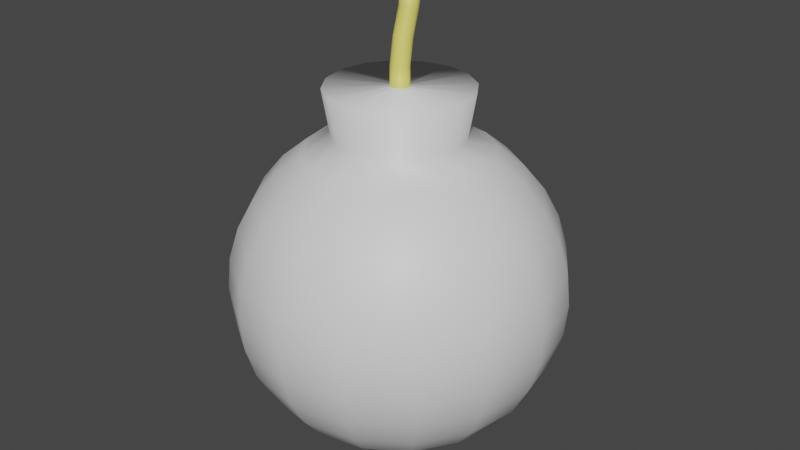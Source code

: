 # Source: Bomb.blend  (saved by Blender 2.80.75; exported with 4.5.12 LTS)
import bpy
from mathutils import Matrix  # noqa: F401  (used for matrix-valued properties, if any)

bpy.ops.wm.read_factory_settings(use_empty=True)
scene = bpy.context.scene
scene.name = 'Scene'

# ---- collections
col_collection = bpy.data.collections.new('Collection'); scene.collection.children.link(col_collection)

# ---- materials (node trees are filled in below, after node groups)
mat_fuse = bpy.data.materials.new('Fuse')
mat_fuse.use_transparent_shadow = False
mat_bomb = bpy.data.materials.new('Bomb')
mat_bomb.use_transparent_shadow = False

# ---- material node trees
mat_fuse.use_nodes = True; mat_fuse.node_tree.nodes.clear()
_N = mat_fuse.node_tree.nodes; _L = mat_fuse.node_tree.links
n0 = _N.new('ShaderNodeOutputMaterial'); n0.name = 'Material Output'; n0.location = (300, 300)
n1 = _N.new('ShaderNodeBsdfPrincipled'); n1.name = 'Principled BSDF'; n1.location = (10, 300)
n1.distribution = 'GGX'
n1.subsurface_method = 'BURLEY'
n1.inputs[0].default_value = (0.8, 0.7234, 0.1475, 1.0)
n1.inputs[3].default_value = 1.45
n1.inputs[27].default_value = (0.0, 0.0, 0.0, 1.0)
n1.inputs[28].default_value = 1.0
_L.new(n1.outputs[0], n0.inputs[0])
n0.is_active_output = True
mat_bomb.use_nodes = True; mat_bomb.node_tree.nodes.clear()
_N = mat_bomb.node_tree.nodes; _L = mat_bomb.node_tree.links
n0 = _N.new('ShaderNodeOutputMaterial'); n0.name = 'Material Output'; n0.location = (300, 300)
n1 = _N.new('ShaderNodeBsdfPrincipled'); n1.name = 'Principled BSDF'; n1.location = (10, 300)
n1.distribution = 'GGX'
n1.subsurface_method = 'BURLEY'
n1.inputs[3].default_value = 1.45
n1.inputs[27].default_value = (0.0, 0.0, 0.0, 1.0)
n1.inputs[28].default_value = 1.0
_L.new(n1.outputs[0], n0.inputs[0])
n0.is_active_output = True

# ---- world
world_world = bpy.data.worlds.new('World'); scene.world = world_world
world_world.use_nodes = True; world_world.node_tree.nodes.clear()
_N = world_world.node_tree.nodes; _L = world_world.node_tree.links
n0 = _N.new('ShaderNodeOutputWorld'); n0.name = 'World Output'; n0.location = (300, 300)
n1 = _N.new('ShaderNodeBackground'); n1.name = 'Background'; n1.location = (10, 300)
n1.inputs[0].default_value = (0.05088, 0.05088, 0.05088, 1.0)
_L.new(n1.outputs[0], n0.inputs[0])
n0.is_active_output = True
world_world.color = (0.05088, 0.05088, 0.05088)
world_world.use_sun_shadow = False
world_world.sun_shadow_jitter_overblur = 0.0

# ---- meshes
me_sphere = bpy.data.meshes.new('Sphere')
me_sphere.from_pydata([(0.0, 0.7071, 0.7071), (0.0, 0.8315, 0.5556), (0.0, 0.9239, 0.3827), (0.0, 0.9808, 0.1951), (0.0, 1.0, 7.55e-08), (0.0, 0.9808, -0.1951), (0.0, 0.9239, -0.3827), (0.0, 0.8315, -0.5556), (0.0, 0.7071, -0.7071), (0.0, 0.5556, -0.8315), (0.0, 0.3827, -0.9239), (0.0, 0.1951, -0.9808), (0.1464, 0.3536, 0.9239), (0.2126, 0.5133, 0.8315), (0.2706, 0.6533, 0.7071), (0.3182, 0.7682, 0.5556), (0.3536, 0.8536, 0.3827), (0.3753, 0.9061, 0.1951), (0.3827, 0.9239, 7.55e-08), (0.3753, 0.9061, -0.1951), (0.3536, 0.8536, -0.3827), (0.3182, 0.7682, -0.5556), (0.2706, 0.6533, -0.7071), (0.2126, 0.5133, -0.8315), (0.1464, 0.3536, -0.9239), (0.07466, 0.1802, -0.9808), (0.2706, 0.2706, 0.9239), (0.3928, 0.3928, 0.8315), (0.5, 0.5, 0.7071), (0.5879, 0.5879, 0.5556), (0.6533, 0.6533, 0.3827), (0.6935, 0.6935, 0.1951), (0.7071, 0.7071, 7.55e-08), (0.6935, 0.6935, -0.1951), (0.6533, 0.6533, -0.3827), (0.5879, 0.5879, -0.5556), (0.5, 0.5, -0.7071), (0.3928, 0.3928, -0.8315), (0.2706, 0.2706, -0.9239), (0.1379, 0.1379, -0.9808), (0.3536, 0.1464, 0.9239), (0.5133, 0.2126, 0.8315), (0.6533, 0.2706, 0.7071), (0.7682, 0.3182, 0.5556), (0.8536, 0.3536, 0.3827), (0.9061, 0.3753, 0.1951), (0.9239, 0.3827, 7.55e-08), (0.9061, 0.3753, -0.1951), (0.8536, 0.3536, -0.3827), (0.7682, 0.3182, -0.5556), (0.6533, 0.2706, -0.7071), (0.5133, 0.2126, -0.8315), (0.3536, 0.1464, -0.9239), (0.1802, 0.07466, -0.9808), (0.3827, -3.824e-07, 0.9239), (0.5556, -3.824e-07, 0.8315), (0.7071, -3.973e-07, 0.7071), (0.8315, -4.122e-07, 0.5556), (0.9239, -3.824e-07, 0.3827), (0.9808, -3.824e-07, 0.1951), (1.0, -4.42e-07, 7.55e-08), (0.9808, -3.824e-07, -0.1951), (0.9239, -4.42e-07, -0.3827), (0.8315, -4.122e-07, -0.5556), (0.7071, -3.973e-07, -0.7071), (0.5556, -3.824e-07, -0.8315), (0.3827, -3.973e-07, -0.9239), (0.1951, -3.452e-07, -0.9808), (0.3536, -0.1464, 0.9239), (0.5133, -0.2126, 0.8315), (0.6533, -0.2706, 0.7071), (0.7682, -0.3182, 0.5556), (0.8536, -0.3536, 0.3827), (0.9061, -0.3753, 0.1951), (0.9239, -0.3827, 7.55e-08), (0.9061, -0.3753, -0.1951), (0.8536, -0.3536, -0.3827), (0.7682, -0.3182, -0.5556), (0.6533, -0.2706, -0.7071), (0.5133, -0.2126, -0.8315), (0.3536, -0.1464, -0.9239), (0.1802, -0.07466, -0.9808), (0.2706, -0.2706, 0.9239), (0.3928, -0.3928, 0.8315), (0.5, -0.5, 0.7071), (0.5879, -0.5879, 0.5556), (0.6533, -0.6533, 0.3827), (0.6935, -0.6935, 0.1951), (0.7071, -0.7071, 7.55e-08), (0.6935, -0.6935, -0.1951), (0.6533, -0.6533, -0.3827), (0.5879, -0.5879, -0.5556), (0.5, -0.5, -0.7071), (0.3928, -0.3928, -0.8315), (0.2706, -0.2706, -0.9239), (0.1379, -0.138, -0.9808), (0.1464, -0.3536, 0.9239), (0.2126, -0.5133, 0.8315), (0.2706, -0.6533, 0.7071), (0.3182, -0.7682, 0.5556), (0.3536, -0.8536, 0.3827), (0.3753, -0.9061, 0.1951), (0.3827, -0.9239, 7.55e-08), (0.3753, -0.9061, -0.1951), (0.3536, -0.8536, -0.3827), (0.3182, -0.7682, -0.5556), (0.2706, -0.6533, -0.7071), (0.2126, -0.5133, -0.8315), (0.1464, -0.3536, -0.9239), (0.07466, -0.1802, -0.9808), (-1.137e-07, -0.3827, 0.9239), (-1.435e-07, -0.5556, 0.8315), (-8.392e-08, -0.7071, 0.7071), (-2.329e-07, -0.8315, 0.5556), (-2.031e-07, -0.9239, 0.3827), (-1.435e-07, -0.9808, 0.1951), (-2.329e-07, -1.0, 7.55e-08), (-1.435e-07, -0.9808, -0.1951), (-2.627e-07, -0.9239, -0.3827), (-2.329e-07, -0.8315, -0.5556), (-8.392e-08, -0.7071, -0.7071), (-1.584e-07, -0.5556, -0.8315), (-1.733e-07, -0.3827, -0.9239), (-5.412e-08, -0.1951, -0.9808), (0.0, -3.258e-07, -1.0), (-0.1464, -0.3536, 0.9239), (-0.2126, -0.5133, 0.8315), (-0.2706, -0.6533, 0.7071), (-0.3182, -0.7682, 0.5556), (-0.3536, -0.8536, 0.3827), (-0.3753, -0.9061, 0.1951), (-0.3827, -0.9239, 7.55e-08), (-0.3753, -0.9061, -0.1951), (-0.3536, -0.8536, -0.3827), (-0.3182, -0.7682, -0.5556), (-0.2706, -0.6533, -0.7071), (-0.2126, -0.5133, -0.8315), (-0.1464, -0.3536, -0.9239), (-0.07466, -0.1802, -0.9808), (-0.2706, -0.2706, 0.9239), (-0.3928, -0.3928, 0.8315), (-0.5, -0.5, 0.7071), (-0.5879, -0.5879, 0.5556), (-0.6533, -0.6533, 0.3827), (-0.6935, -0.6935, 0.1951), (-0.7071, -0.7071, 7.55e-08), (-0.6935, -0.6935, -0.1951), (-0.6533, -0.6533, -0.3827), (-0.5879, -0.5879, -0.5556), (-0.5, -0.5, -0.7071), (-0.3928, -0.3928, -0.8315), (-0.2706, -0.2706, -0.9239), (-0.1379, -0.138, -0.9808), (-0.3536, -0.1464, 0.9239), (-0.5133, -0.2126, 0.8315), (-0.6533, -0.2706, 0.7071), (-0.7682, -0.3182, 0.5556), (-0.8536, -0.3536, 0.3827), (-0.9061, -0.3753, 0.1951), (-0.9239, -0.3827, 7.55e-08), (-0.9061, -0.3753, -0.1951), (-0.8536, -0.3536, -0.3827), (-0.7682, -0.3182, -0.5556), (-0.6533, -0.2706, -0.7071), (-0.5133, -0.2126, -0.8315), (-0.3536, -0.1464, -0.9239), (-0.1802, -0.07466, -0.9808), (-0.3827, -1.738e-07, 0.9239), (-0.5556, -6.951e-08, 0.8315), (-0.7071, -8.441e-08, 0.7071), (-0.8315, 9.441e-08, 0.5556), (-0.9239, 3.48e-08, 0.3827), (-0.9808, -5.461e-08, 0.1951), (-1.0, 6.46e-08, 7.55e-08), (-0.9808, -5.461e-08, -0.1951), (-0.9239, 6.46e-08, -0.3827), (-0.8315, 9.441e-08, -0.5556), (-0.7071, -8.441e-08, -0.7071), (-0.5556, -6.951e-08, -0.8315), (-0.3827, -9.931e-08, -0.9239), (-0.1951, -2.632e-07, -0.9808), (-0.3536, 0.1464, 0.9239), (-0.5133, 0.2126, 0.8315), (-0.6533, 0.2706, 0.7071), (-0.7682, 0.3182, 0.5556), (-0.8536, 0.3536, 0.3827), (-0.9061, 0.3753, 0.1951), (-0.9239, 0.3827, 7.55e-08), (-0.9061, 0.3753, -0.1951), (-0.8536, 0.3536, -0.3827), (-0.7682, 0.3182, -0.5556), (-0.6533, 0.2706, -0.7071), (-0.5133, 0.2126, -0.8315), (-0.3536, 0.1464, -0.9239), (-0.1802, 0.07466, -0.9808), (-0.2706, 0.2706, 0.9239), (-0.3928, 0.3928, 0.8315), (-0.5, 0.5, 0.7071), (-0.5879, 0.5879, 0.5556), (-0.6533, 0.6533, 0.3827), (-0.6935, 0.6935, 0.1951), (-0.7071, 0.7071, 7.55e-08), (-0.6935, 0.6935, -0.1951), (-0.6533, 0.6533, -0.3827), (-0.5879, 0.5879, -0.5556), (-0.5, 0.5, -0.7071), (-0.3928, 0.3928, -0.8315), (-0.2706, 0.2706, -0.9239), (-0.1379, 0.1379, -0.9808), (-0.1464, 0.3536, 0.9239), (-0.2126, 0.5133, 0.8315), (-0.2706, 0.6533, 0.7071), (-0.3182, 0.7682, 0.5556), (-0.3536, 0.8536, 0.3827), (-0.3753, 0.9061, 0.1951), (-0.3827, 0.9239, 7.55e-08), (-0.3753, 0.9061, -0.1951), (-0.3536, 0.8536, -0.3827), (-0.3182, 0.7682, -0.5556), (-0.2706, 0.6533, -0.7071), (-0.2126, 0.5133, -0.8315), (-0.1464, 0.3536, -0.9239), (-0.07466, 0.1802, -0.9808), (1.545e-07, 0.3827, 0.9239), (3.333e-07, 0.5556, 0.8315), (0.02157, 0.05208, 1.209), (0.1641, 0.3962, 1.205), (-1.614e-08, 0.05637, 1.209), (0.03986, 0.03986, 1.209), (0.3033, 0.3033, 1.205), (0.05208, 0.02157, 1.209), (0.3962, 0.1641, 1.205), (0.05637, -3.251e-07, 1.209), (0.4289, -3.92e-07, 1.205), (0.05208, -0.02157, 1.209), (0.3962, -0.1641, 1.205), (0.03986, -0.03986, 1.209), (0.3033, -0.3033, 1.205), (0.02157, -0.05208, 1.209), (0.1641, -0.3962, 1.205), (-3.608e-08, -0.05637, 1.209), (-1.282e-07, -0.4289, 1.205), (-0.02157, -0.05208, 1.209), (-0.1641, -0.3962, 1.205), (-0.03986, -0.03986, 1.209), (-0.3033, -0.3033, 1.205), (-0.05208, -0.02157, 1.209), (-0.3962, -0.1641, 1.205), (-0.05637, -2.95e-07, 1.209), (-0.4289, -1.582e-07, 1.205), (-0.05208, 0.02157, 1.209), (-0.3962, 0.1641, 1.205), (-0.03986, 0.03986, 1.209), (-0.3033, 0.3033, 1.205), (-0.02157, 0.05208, 1.209), (-0.1641, 0.3962, 1.205), (1.724e-07, 0.4289, 1.205), (0.02157, 0.05208, 1.322), (-1.614e-08, 0.05637, 1.322), (0.03986, 0.03986, 1.322), (0.05208, 0.02157, 1.322), (0.05637, -3.251e-07, 1.322), (0.05208, -0.02157, 1.322), (0.03986, -0.03986, 1.322), (0.02157, -0.05208, 1.322), (-3.608e-08, -0.05637, 1.322), (-0.02157, -0.05208, 1.322), (-0.03986, -0.03986, 1.322), (-0.05208, -0.02157, 1.322), (-0.05637, -2.95e-07, 1.322), (-0.05208, 0.02157, 1.322), (-0.03986, 0.03986, 1.322), (-0.02157, 0.05208, 1.322), (0.02297, 0.07684, 1.453), (0.002122, 0.08254, 1.449), (0.03963, 0.06409, 1.46), (0.04956, 0.04626, 1.468), (0.05126, 0.02604, 1.476), (0.04445, 0.006519, 1.484), (0.03019, -0.009333, 1.489), (0.01063, -0.0191, 1.492), (-0.01123, -0.0213, 1.491), (-0.03208, -0.0156, 1.487), (-0.04874, -0.002855, 1.48), (-0.05868, 0.01498, 1.472), (-0.06037, 0.0352, 1.463), (-0.05357, 0.05472, 1.456), (-0.0393, 0.07057, 1.45), (-0.01975, 0.08034, 1.448), (0.00895, 0.1436, 1.616), (-0.01215, 0.1496, 1.615), (0.02609, 0.1301, 1.619), (0.03665, 0.1111, 1.622), (0.03903, 0.08948, 1.626), (0.03286, 0.06861, 1.629), (0.01909, 0.05162, 1.631), (-0.0001991, 0.0411, 1.632), (-0.02206, 0.03866, 1.632), (-0.04316, 0.04467, 1.631), (-0.0603, 0.0582, 1.628), (-0.07086, 0.07721, 1.625), (-0.07324, 0.09879, 1.621), (-0.06707, 0.1197, 1.618), (-0.0533, 0.1367, 1.616), (-0.03401, 0.1472, 1.615), (0.006453, 0.1582, 1.708), (-0.01465, 0.1642, 1.707), (0.02359, 0.1447, 1.711), (0.03415, 0.1257, 1.714), (0.03653, 0.1041, 1.718), (0.03036, 0.08321, 1.721), (0.01659, 0.06622, 1.723), (-0.002696, 0.05571, 1.724), (-0.02455, 0.05327, 1.724), (-0.04566, 0.05927, 1.723), (-0.0628, 0.07281, 1.72), (-0.07336, 0.09181, 1.717), (-0.07574, 0.1134, 1.713), (-0.06957, 0.1343, 1.71), (-0.05579, 0.1513, 1.708), (-0.03651, 0.1618, 1.706)], [], [(11, 10, 24, 25), (4, 3, 17, 18), (124, 11, 25), (5, 4, 18, 19), (6, 5, 19, 20), (224, 223, 12, 13), (7, 6, 20, 21), (0, 224, 13, 14), (8, 7, 21, 22), (1, 0, 14, 15), (9, 8, 22, 23), (2, 1, 15, 16), (10, 9, 23, 24), (3, 2, 16, 17), (24, 23, 37, 38), (17, 16, 30, 31), (25, 24, 38, 39), (18, 17, 31, 32), (124, 25, 39), (19, 18, 32, 33), (20, 19, 33, 34), (13, 12, 26, 27), (21, 20, 34, 35), (14, 13, 27, 28), (22, 21, 35, 36), (15, 14, 28, 29), (23, 22, 36, 37), (16, 15, 29, 30), (27, 26, 40, 41), (35, 34, 48, 49), (28, 27, 41, 42), (36, 35, 49, 50), (29, 28, 42, 43), (37, 36, 50, 51), (30, 29, 43, 44), (38, 37, 51, 52), (31, 30, 44, 45), (39, 38, 52, 53), (32, 31, 45, 46), (124, 39, 53), (33, 32, 46, 47), (34, 33, 47, 48), (45, 44, 58, 59), (53, 52, 66, 67), (46, 45, 59, 60), (124, 53, 67), (47, 46, 60, 61), (48, 47, 61, 62), (41, 40, 54, 55), (49, 48, 62, 63), (42, 41, 55, 56), (50, 49, 63, 64), (43, 42, 56, 57), (51, 50, 64, 65), (44, 43, 57, 58), (52, 51, 65, 66), (63, 62, 76, 77), (56, 55, 69, 70), (64, 63, 77, 78), (57, 56, 70, 71), (65, 64, 78, 79), (58, 57, 71, 72), (66, 65, 79, 80), (59, 58, 72, 73), (67, 66, 80, 81), (60, 59, 73, 74), (124, 67, 81), (61, 60, 74, 75), (62, 61, 75, 76), (55, 54, 68, 69), (81, 80, 94, 95), (74, 73, 87, 88), (124, 81, 95), (75, 74, 88, 89), (76, 75, 89, 90), (69, 68, 82, 83), (77, 76, 90, 91), (70, 69, 83, 84), (78, 77, 91, 92), (71, 70, 84, 85), (79, 78, 92, 93), (72, 71, 85, 86), (80, 79, 93, 94), (73, 72, 86, 87), (92, 91, 105, 106), (85, 84, 98, 99), (93, 92, 106, 107), (86, 85, 99, 100), (94, 93, 107, 108), (87, 86, 100, 101), (95, 94, 108, 109), (88, 87, 101, 102), (124, 95, 109), (89, 88, 102, 103), (90, 89, 103, 104), (83, 82, 96, 97), (91, 90, 104, 105), (84, 83, 97, 98), (124, 109, 123), (103, 102, 116, 117), (104, 103, 117, 118), (97, 96, 110, 111), (105, 104, 118, 119), (98, 97, 111, 112), (106, 105, 119, 120), (99, 98, 112, 113), (107, 106, 120, 121), (100, 99, 113, 114), (108, 107, 121, 122), (101, 100, 114, 115), (109, 108, 122, 123), (102, 101, 115, 116), (113, 112, 127, 128), (121, 120, 135, 136), (114, 113, 128, 129), (122, 121, 136, 137), (115, 114, 129, 130), (123, 122, 137, 138), (116, 115, 130, 131), (54, 40, 231, 233), (124, 123, 138), (117, 116, 131, 132), (139, 125, 243, 245), (118, 117, 132, 133), (111, 110, 125, 126), (119, 118, 133, 134), (112, 111, 126, 127), (120, 119, 134, 135), (132, 131, 145, 146), (195, 181, 251, 253), (133, 132, 146, 147), (126, 125, 139, 140), (134, 133, 147, 148), (127, 126, 140, 141), (135, 134, 148, 149), (128, 127, 141, 142), (136, 135, 149, 150), (129, 128, 142, 143), (137, 136, 150, 151), (130, 129, 143, 144), (138, 137, 151, 152), (131, 130, 144, 145), (68, 54, 233, 235), (124, 138, 152), (150, 149, 163, 164), (143, 142, 156, 157), (151, 150, 164, 165), (144, 143, 157, 158), (152, 151, 165, 166), (145, 144, 158, 159), (181, 167, 249, 251), (124, 152, 166), (146, 145, 159, 160), (223, 209, 255, 256), (147, 146, 160, 161), (140, 139, 153, 154), (148, 147, 161, 162), (141, 140, 154, 155), (149, 148, 162, 163), (142, 141, 155, 156), (82, 68, 235, 237), (161, 160, 174, 175), (154, 153, 167, 168), (162, 161, 175, 176), (155, 154, 168, 169), (163, 162, 176, 177), (156, 155, 169, 170), (164, 163, 177, 178), (157, 156, 170, 171), (165, 164, 178, 179), (158, 157, 171, 172), (166, 165, 179, 180), (159, 158, 172, 173), (167, 153, 247, 249), (124, 166, 180), (160, 159, 173, 174), (171, 170, 184, 185), (179, 178, 192, 193), (172, 171, 185, 186), (180, 179, 193, 194), (173, 172, 186, 187), (12, 223, 256, 226), (124, 180, 194), (174, 173, 187, 188), (209, 195, 253, 255), (175, 174, 188, 189), (168, 167, 181, 182), (176, 175, 189, 190), (169, 168, 182, 183), (177, 176, 190, 191), (170, 169, 183, 184), (178, 177, 191, 192), (189, 188, 202, 203), (182, 181, 195, 196), (190, 189, 203, 204), (183, 182, 196, 197), (191, 190, 204, 205), (184, 183, 197, 198), (192, 191, 205, 206), (185, 184, 198, 199), (193, 192, 206, 207), (186, 185, 199, 200), (194, 193, 207, 208), (187, 186, 200, 201), (96, 82, 237, 239), (124, 194, 208), (188, 187, 201, 202), (110, 96, 239, 241), (207, 206, 220, 221), (200, 199, 213, 214), (208, 207, 221, 222), (201, 200, 214, 215), (26, 12, 226, 229), (124, 208, 222), (202, 201, 215, 216), (125, 110, 241, 243), (203, 202, 216, 217), (196, 195, 209, 210), (204, 203, 217, 218), (197, 196, 210, 211), (205, 204, 218, 219), (198, 197, 211, 212), (206, 205, 219, 220), (199, 198, 212, 213), (218, 217, 6, 7), (211, 210, 224, 0), (219, 218, 7, 8), (212, 211, 0, 1), (220, 219, 8, 9), (213, 212, 1, 2), (221, 220, 9, 10), (214, 213, 2, 3), (222, 221, 10, 11), (215, 214, 3, 4), (40, 26, 229, 231), (124, 222, 11), (216, 215, 4, 5), (153, 139, 245, 247), (217, 216, 5, 6), (210, 209, 223, 224), (256, 227, 225, 226), (226, 225, 228, 229), (229, 228, 230, 231), (231, 230, 232, 233), (233, 232, 234, 235), (235, 234, 236, 237), (237, 236, 238, 239), (239, 238, 240, 241), (241, 240, 242, 243), (243, 242, 244, 245), (245, 244, 246, 247), (247, 246, 248, 249), (249, 248, 250, 251), (251, 250, 252, 253), (253, 252, 254, 255), (255, 254, 227, 256), (234, 232, 261, 262), (248, 246, 268, 269), (238, 236, 263, 264), (228, 225, 257, 259), (252, 250, 270, 271), (227, 254, 272, 258), (242, 240, 265, 266), (232, 230, 260, 261), (259, 257, 273, 275), (266, 265, 281, 282), (258, 272, 288, 274), (257, 258, 274, 273), (265, 264, 280, 281), (272, 271, 287, 288), (264, 263, 279, 280), (271, 270, 286, 287), (254, 252, 271, 272), (244, 242, 266, 267), (240, 238, 264, 265), (250, 248, 269, 270), (230, 228, 259, 260), (236, 234, 262, 263), (246, 244, 267, 268), (225, 227, 258, 257), (281, 280, 296, 297), (288, 287, 303, 304), (280, 279, 295, 296), (287, 286, 302, 303), (279, 278, 294, 295), (286, 285, 301, 302), (278, 277, 293, 294), (285, 284, 300, 301), (267, 266, 282, 283), (260, 259, 275, 276), (268, 267, 283, 284), (261, 260, 276, 277), (269, 268, 284, 285), (262, 261, 277, 278), (270, 269, 285, 286), (263, 262, 278, 279), (302, 301, 317, 318), (294, 293, 309, 310), (301, 300, 316, 317), (293, 292, 308, 309), (300, 299, 315, 316), (292, 291, 307, 308), (299, 298, 314, 315), (291, 289, 305, 307), (273, 274, 290, 289), (274, 288, 304, 290), (282, 281, 297, 298), (275, 273, 289, 291), (283, 282, 298, 299), (276, 275, 291, 292), (284, 283, 299, 300), (277, 276, 292, 293), (315, 317, 316), (315, 314, 318, 317), (314, 313, 319, 318), (313, 312, 320, 319), (312, 311, 306, 320), (305, 306, 311, 310), (307, 305, 310, 309), (308, 307, 309), (295, 294, 310, 311), (303, 302, 318, 319), (296, 295, 311, 312), (304, 303, 319, 320), (297, 296, 312, 313), (289, 290, 306, 305), (290, 304, 320, 306), (298, 297, 313, 314)])
me_sphere.polygons.foreach_set('use_smooth', [True] * 328)
me_sphere.polygons.foreach_set('material_index', [1, 1, 1, 1, 1, 1, 1, 1, 1, 1, 1, 1, 1, 1, 1, 1, 1, 1, 1, 1, 1, 1, 1, 1, 1, 1, 1, 1, 1, 1, 1, 1, 1, 1, 1, 1, 1, 1, 1, 1, 1, 1, 1, 1, 1, 1, 1, 1, 1, 1, 1, 1, 1, 1, 1, 1, 1, 1, 1, 1, 1, 1, 1, 1, 1, 1, 1, 1, 1, 1, 1, 1, 1, 1, 1, 1, 1, 1, 1, 1, 1, 1, 1, 1, 1, 1, 1, 1, 1, 1, 1, 1, 1, 1, 1, 1, 1, 1, 1, 1, 1, 1, 1, 1, 1, 1, 1, 1, 1, 1, 1, 1, 1, 1, 1, 1, 1, 1, 1, 1, 1, 1, 1, 1, 1, 1, 1, 1, 1, 1, 1, 1, 1, 1, 1, 1, 1, 1, 1, 1, 1, 1, 1, 1, 1, 1, 1, 1, 1, 1, 1, 1, 1, 1, 1, 1, 1, 1, 1, 1, 1, 1, 1, 1, 1, 1, 1, 1, 1, 1, 1, 1, 1, 1, 1, 1, 1, 1, 1, 1, 1, 1, 1, 1, 1, 1, 1, 1, 1, 1, 1, 1, 1, 1, 1, 1, 1, 1, 1, 1, 1, 1, 1, 1, 1, 1, 1, 1, 1, 1, 1, 1, 1, 1, 1, 1, 1, 1, 1, 1, 1, 1, 1, 1, 1, 1, 1, 1, 1, 1, 1, 1, 1, 1, 1, 1, 1, 1, 1, 1, 1, 1, 1, 1, 1, 1, 1, 1, 1, 1, 1, 1, 1, 1, 1, 1, 0, 0, 0, 0, 0, 0, 0, 0, 0, 0, 0, 0, 0, 0, 0, 0, 0, 0, 0, 0, 0, 0, 0, 0, 0, 0, 0, 0, 0, 0, 0, 0, 0, 0, 0, 0, 0, 0, 0, 0, 0, 0, 0, 0, 0, 0, 0, 0, 0, 0, 0, 0, 0, 0, 0, 0, 0, 0, 0, 0, 0, 0, 0, 0, 0, 0, 0, 0, 0, 0, 0, 0])
_uv = me_sphere.uv_layers.new(name='UVMap')
_uv.uv.foreach_set('vector', [0.8065, 0.6408, 0.7832, 0.6792, 0.7596, 0.6535, 0.7944, 0.6277, 0.1715, 0.3454, 0.2146, 0.3428, 0.2098, 0.409, 0.1665, 0.4128, 0.8307, 0.6012, 0.8065, 0.6408, 0.7944, 0.6277, 0.1277, 0.3428, 0.1715, 0.3454, 0.1665, 0.4128, 0.1228, 0.409, 0.08505, 0.3351, 0.1277, 0.3428, 0.1228, 0.409, 0.08045, 0.3975, 0.9042, 0.2903, 0.8825, 0.2546, 0.9061, 0.2289, 0.9385, 0.253, 0.04514, 0.3227, 0.08505, 0.3351, 0.08045, 0.3975, 0.041, 0.3788, 0.9234, 0.3219, 0.9042, 0.2903, 0.9385, 0.253, 0.967, 0.2744, 0.7429, 0.7465, 0.7274, 0.7728, 0.6761, 0.717, 0.6993, 0.6991, 0.9393, 0.3481, 0.9234, 0.3219, 0.967, 0.2744, 0.9906, 0.2923, 0.7617, 0.7149, 0.7429, 0.7465, 0.6993, 0.6991, 0.7274, 0.6776, 0.5894, 0.02372, 0.6282, 0.04274, 0.6278, 0.09708, 0.589, 0.0841, 0.7832, 0.6792, 0.7617, 0.7149, 0.7274, 0.6776, 0.7596, 0.6535, 0.5475, 0.01202, 0.5894, 0.02372, 0.589, 0.0841, 0.547, 0.07612, 0.7596, 0.6535, 0.7274, 0.6776, 0.7089, 0.6289, 0.7468, 0.62, 0.547, 0.07612, 0.589, 0.0841, 0.5888, 0.1642, 0.5467, 0.1612, 0.7944, 0.6277, 0.7596, 0.6535, 0.7468, 0.62, 0.7879, 0.6106, 0.5033, 0.07343, 0.547, 0.07612, 0.5467, 0.1612, 0.5031, 0.1602, 0.8307, 0.6012, 0.7944, 0.6277, 0.7879, 0.6106, 0.4598, 0.07613, 0.5033, 0.07343, 0.5031, 0.1602, 0.4595, 0.1612, 0.4179, 0.08414, 0.4598, 0.07613, 0.4595, 0.1612, 0.4177, 0.1643, 0.9385, 0.253, 0.9061, 0.2289, 0.9189, 0.1954, 0.9571, 0.2043, 0.3794, 0.09713, 0.4179, 0.08414, 0.4177, 0.1643, 0.3792, 0.1693, 0.967, 0.2744, 0.9385, 0.253, 0.9571, 0.2043, 0.9907, 0.2124, 0.3457, 0.1146, 0.3794, 0.09713, 0.3792, 0.1693, 0.3455, 0.1759, 0.6278, 0.09708, 0.6618, 0.1145, 0.6617, 0.1759, 0.6276, 0.1692, 0.7274, 0.6776, 0.6993, 0.6991, 0.6757, 0.6371, 0.7089, 0.6289, 0.589, 0.0841, 0.6278, 0.09708, 0.6276, 0.1692, 0.5888, 0.1642, 0.9571, 0.2043, 0.9189, 0.1954, 0.9189, 0.1591, 0.9571, 0.1515, 0.3792, 0.1693, 0.4177, 0.1643, 0.4177, 0.252, 0.3792, 0.2482, 0.9907, 0.2124, 0.9571, 0.2043, 0.9571, 0.1515, 0.9907, 0.1453, 0.3455, 0.1759, 0.3792, 0.1693, 0.3792, 0.2482, 0.3455, 0.2431, 0.6276, 0.1692, 0.6617, 0.1759, 0.6617, 0.243, 0.6276, 0.2481, 0.7089, 0.6289, 0.6757, 0.6371, 0.6757, 0.5699, 0.7089, 0.5762, 0.5888, 0.1642, 0.6276, 0.1692, 0.6276, 0.2481, 0.5888, 0.2519, 0.7468, 0.62, 0.7089, 0.6289, 0.7089, 0.5762, 0.7468, 0.5836, 0.5467, 0.1612, 0.5888, 0.1642, 0.5888, 0.2519, 0.5467, 0.2543, 0.7879, 0.6106, 0.7468, 0.62, 0.7468, 0.5836, 0.7879, 0.5921, 0.5031, 0.1602, 0.5467, 0.1612, 0.5467, 0.2543, 0.5031, 0.2551, 0.8307, 0.6012, 0.7879, 0.6106, 0.7879, 0.5921, 0.4595, 0.1612, 0.5031, 0.1602, 0.5031, 0.2551, 0.4595, 0.2543, 0.4177, 0.1643, 0.4595, 0.1612, 0.4595, 0.2543, 0.4177, 0.252, 0.5467, 0.2543, 0.5888, 0.2519, 0.589, 0.3338, 0.547, 0.3412, 0.7879, 0.5921, 0.7468, 0.5836, 0.7596, 0.5501, 0.7944, 0.575, 0.5031, 0.2551, 0.5467, 0.2543, 0.547, 0.3412, 0.5033, 0.3437, 0.8307, 0.6012, 0.7879, 0.5921, 0.7944, 0.575, 0.4595, 0.2543, 0.5031, 0.2551, 0.5033, 0.3437, 0.4598, 0.3413, 0.4177, 0.252, 0.4595, 0.2543, 0.4598, 0.3413, 0.4179, 0.3339, 0.9571, 0.1515, 0.9189, 0.1591, 0.9061, 0.1255, 0.9386, 0.1028, 0.3792, 0.2482, 0.4177, 0.252, 0.4179, 0.3339, 0.3794, 0.3219, 0.9907, 0.1453, 0.9571, 0.1515, 0.9386, 0.1028, 0.9671, 0.08328, 0.3455, 0.2431, 0.3792, 0.2482, 0.3794, 0.3219, 0.3457, 0.3058, 0.6276, 0.2481, 0.6617, 0.243, 0.6618, 0.3057, 0.6278, 0.3218, 0.7089, 0.5762, 0.6757, 0.5699, 0.6993, 0.5079, 0.7274, 0.5274, 0.5888, 0.2519, 0.6276, 0.2481, 0.6278, 0.3218, 0.589, 0.3338, 0.7468, 0.5836, 0.7089, 0.5762, 0.7274, 0.5274, 0.7596, 0.5501, 0.3794, 0.3219, 0.4179, 0.3339, 0.4184, 0.3975, 0.3798, 0.3792, 0.9671, 0.08328, 0.9386, 0.1028, 0.9043, 0.06555, 0.9235, 0.03582, 0.6993, 0.5079, 0.6761, 0.4923, 0.7274, 0.4365, 0.7429, 0.4605, 0.9907, 0.0676, 0.9671, 0.08328, 0.9235, 0.03582, 0.9394, 0.0118, 0.7274, 0.5274, 0.6993, 0.5079, 0.7429, 0.4605, 0.7617, 0.4902, 0.589, 0.3338, 0.6278, 0.3218, 0.6282, 0.3791, 0.5894, 0.3975, 0.7596, 0.5501, 0.7274, 0.5274, 0.7617, 0.4902, 0.7832, 0.5244, 0.547, 0.3412, 0.589, 0.3338, 0.5894, 0.3975, 0.5475, 0.4088, 0.7944, 0.575, 0.7596, 0.5501, 0.7832, 0.5244, 0.8065, 0.5619, 0.5033, 0.3437, 0.547, 0.3412, 0.5475, 0.4088, 0.5038, 0.4126, 0.8307, 0.6012, 0.7944, 0.575, 0.8065, 0.5619, 0.4598, 0.3413, 0.5033, 0.3437, 0.5038, 0.4126, 0.4602, 0.4088, 0.4179, 0.3339, 0.4598, 0.3413, 0.4602, 0.4088, 0.4184, 0.3975, 0.9386, 0.1028, 0.9061, 0.1255, 0.8826, 0.09982, 0.9043, 0.06555, 0.8065, 0.5619, 0.7832, 0.5244, 0.814, 0.5105, 0.8222, 0.5548, 0.009311, 0.6098, 0.01171, 0.5622, 0.09058, 0.5638, 0.08973, 0.6115, 0.8307, 0.6012, 0.8065, 0.5619, 0.8222, 0.5548, 0.01173, 0.6571, 0.009311, 0.6098, 0.08973, 0.6115, 0.0906, 0.6587, 0.01885, 0.7022, 0.01173, 0.6571, 0.0906, 0.6587, 0.09315, 0.7037, 0.9043, 0.06555, 0.8826, 0.09982, 0.8517, 0.08592, 0.8596, 0.04537, 0.03043, 0.7433, 0.01885, 0.7022, 0.09315, 0.7037, 0.09729, 0.7447, 0.9235, 0.03582, 0.9043, 0.06555, 0.8596, 0.04537, 0.8666, 0.01014, 0.04599, 0.779, 0.03043, 0.7433, 0.09729, 0.7447, 0.1029, 0.7802, 0.03037, 0.4732, 0.04592, 0.4352, 0.1028, 0.4364, 0.09723, 0.4746, 0.7617, 0.4902, 0.7429, 0.4605, 0.7999, 0.4348, 0.8065, 0.47, 0.01882, 0.5161, 0.03037, 0.4732, 0.09723, 0.4746, 0.09311, 0.5176, 0.7832, 0.5244, 0.7617, 0.4902, 0.8065, 0.47, 0.814, 0.5105, 0.01171, 0.5622, 0.01882, 0.5161, 0.09311, 0.5176, 0.09058, 0.5638, 0.1029, 0.7802, 0.09729, 0.7447, 0.1698, 0.7447, 0.1645, 0.7802, 0.09723, 0.4746, 0.1028, 0.4364, 0.1645, 0.4364, 0.1698, 0.4746, 0.8065, 0.47, 0.7999, 0.4348, 0.8615, 0.4348, 0.8549, 0.47, 0.09311, 0.5176, 0.09723, 0.4746, 0.1698, 0.4746, 0.1737, 0.5176, 0.814, 0.5105, 0.8065, 0.47, 0.8549, 0.47, 0.8474, 0.5105, 0.09058, 0.5638, 0.09311, 0.5176, 0.1737, 0.5176, 0.1761, 0.5638, 0.8222, 0.5548, 0.814, 0.5105, 0.8474, 0.5105, 0.8392, 0.5548, 0.08973, 0.6115, 0.09058, 0.5638, 0.1761, 0.5638, 0.1769, 0.6115, 0.8307, 0.6012, 0.8222, 0.5548, 0.8392, 0.5548, 0.0906, 0.6587, 0.08973, 0.6115, 0.1769, 0.6115, 0.1761, 0.6587, 0.09315, 0.7037, 0.0906, 0.6587, 0.1761, 0.6587, 0.1737, 0.7037, 0.8596, 0.04537, 0.8517, 0.08592, 0.8183, 0.08592, 0.8111, 0.04537, 0.09729, 0.7447, 0.09315, 0.7037, 0.1737, 0.7037, 0.1698, 0.7447, 0.8666, 0.01014, 0.8596, 0.04537, 0.8111, 0.04537, 0.8049, 0.01014, 0.8307, 0.6012, 0.8392, 0.5548, 0.8549, 0.5619, 0.1761, 0.6587, 0.1769, 0.6115, 0.2577, 0.6098, 0.2553, 0.6571, 0.1737, 0.7037, 0.1761, 0.6587, 0.2553, 0.6571, 0.2483, 0.7022, 0.8111, 0.04537, 0.8183, 0.08592, 0.7875, 0.09982, 0.7663, 0.06555, 0.1698, 0.7447, 0.1737, 0.7037, 0.2483, 0.7022, 0.237, 0.7433, 0.8049, 0.01014, 0.8111, 0.04537, 0.7663, 0.06555, 0.7479, 0.03582, 0.1645, 0.7802, 0.1698, 0.7447, 0.237, 0.7433, 0.2216, 0.779, 0.1698, 0.4746, 0.1645, 0.4364, 0.2216, 0.4352, 0.2369, 0.4732, 0.8549, 0.47, 0.8615, 0.4348, 0.9185, 0.4605, 0.8997, 0.4902, 0.1737, 0.5176, 0.1698, 0.4746, 0.2369, 0.4732, 0.2483, 0.5161, 0.8474, 0.5105, 0.8549, 0.47, 0.8997, 0.4902, 0.8782, 0.5244, 0.1761, 0.5638, 0.1737, 0.5176, 0.2483, 0.5161, 0.2553, 0.5622, 0.8392, 0.5548, 0.8474, 0.5105, 0.8782, 0.5244, 0.8549, 0.5619, 0.1769, 0.6115, 0.1761, 0.5638, 0.2553, 0.5622, 0.2577, 0.6098, 0.7329, 0.0118, 0.7479, 0.03582, 0.7043, 0.08328, 0.6816, 0.0676, 0.8997, 0.4902, 0.9185, 0.4605, 0.9621, 0.5079, 0.934, 0.5274, 0.2483, 0.5161, 0.2369, 0.4732, 0.2884, 0.4707, 0.3056, 0.5133, 0.8782, 0.5244, 0.8997, 0.4902, 0.934, 0.5274, 0.9018, 0.5501, 0.2553, 0.5622, 0.2483, 0.5161, 0.3056, 0.5133, 0.3161, 0.5592, 0.8549, 0.5619, 0.8782, 0.5244, 0.9018, 0.5501, 0.867, 0.575, 0.2577, 0.6098, 0.2553, 0.5622, 0.3161, 0.5592, 0.3197, 0.6068, 0.5414, 0.9039, 0.5414, 0.87, 0.6041, 0.872, 0.6041, 0.91, 0.8307, 0.6012, 0.8549, 0.5619, 0.867, 0.575, 0.2553, 0.6571, 0.2577, 0.6098, 0.3197, 0.6068, 0.3161, 0.6541, 0.4747, 0.8336, 0.4749, 0.8005, 0.5376, 0.7941, 0.5374, 0.8313, 0.2483, 0.7022, 0.2553, 0.6571, 0.3161, 0.6541, 0.3056, 0.6993, 0.7663, 0.06555, 0.7875, 0.09982, 0.7639, 0.1255, 0.7321, 0.1028, 0.237, 0.7433, 0.2483, 0.7022, 0.3056, 0.6993, 0.2885, 0.7408, 0.7479, 0.03582, 0.7663, 0.06555, 0.7321, 0.1028, 0.7043, 0.08328, 0.9185, 0.4605, 0.934, 0.4365, 0.9852, 0.4923, 0.9621, 0.5079, 0.6545, 0.5593, 0.657, 0.6068, 0.5774, 0.6065, 0.5764, 0.559, 0.402, 0.8981, 0.4035, 0.9316, 0.3403, 0.939, 0.3386, 0.9015, 0.6472, 0.5138, 0.6545, 0.5593, 0.5764, 0.559, 0.5736, 0.5135, 0.7321, 0.1028, 0.7639, 0.1255, 0.7511, 0.1591, 0.7135, 0.1515, 0.6352, 0.4719, 0.6472, 0.5138, 0.5736, 0.5135, 0.569, 0.4716, 0.7043, 0.08328, 0.7321, 0.1028, 0.7135, 0.1515, 0.6807, 0.1453, 0.6191, 0.4352, 0.6352, 0.4719, 0.569, 0.4716, 0.5628, 0.435, 0.6353, 0.7423, 0.6192, 0.7794, 0.5629, 0.7792, 0.569, 0.742, 0.934, 0.5274, 0.9621, 0.5079, 0.9857, 0.5699, 0.9525, 0.5762, 0.6472, 0.7001, 0.6353, 0.7423, 0.569, 0.742, 0.5736, 0.6998, 0.9018, 0.5501, 0.934, 0.5274, 0.9525, 0.5762, 0.9146, 0.5836, 0.6545, 0.6543, 0.6472, 0.7001, 0.5736, 0.6998, 0.5764, 0.654, 0.867, 0.575, 0.9018, 0.5501, 0.9146, 0.5836, 0.8735, 0.5921, 0.657, 0.6068, 0.6545, 0.6543, 0.5764, 0.654, 0.5774, 0.6065, 0.5416, 0.9303, 0.5414, 0.9039, 0.6041, 0.91, 0.6043, 0.9395, 0.8307, 0.6012, 0.867, 0.575, 0.8735, 0.5921, 0.9525, 0.5762, 0.9857, 0.5699, 0.9857, 0.6371, 0.9525, 0.6289, 0.5736, 0.6998, 0.569, 0.742, 0.4965, 0.742, 0.4931, 0.6998, 0.9146, 0.5836, 0.9525, 0.5762, 0.9525, 0.6289, 0.9146, 0.62, 0.5764, 0.654, 0.5736, 0.6998, 0.4931, 0.6998, 0.4909, 0.654, 0.8735, 0.5921, 0.9146, 0.5836, 0.9146, 0.62, 0.8735, 0.6106, 0.5774, 0.6065, 0.5764, 0.654, 0.4909, 0.654, 0.4902, 0.6065, 0.4749, 0.9303, 0.4747, 0.9039, 0.5374, 0.91, 0.5376, 0.9396, 0.8307, 0.6012, 0.8735, 0.5921, 0.8735, 0.6106, 0.5764, 0.559, 0.5774, 0.6065, 0.4902, 0.6065, 0.4909, 0.559, 0.402, 0.8281, 0.4014, 0.8618, 0.338, 0.8607, 0.3386, 0.823, 0.5736, 0.5135, 0.5764, 0.559, 0.4909, 0.559, 0.493, 0.5135, 0.7135, 0.1515, 0.7511, 0.1591, 0.7511, 0.1954, 0.7135, 0.2043, 0.569, 0.4716, 0.5736, 0.5135, 0.493, 0.5135, 0.4965, 0.4716, 0.6807, 0.1453, 0.7135, 0.1515, 0.7135, 0.2043, 0.6806, 0.2124, 0.5628, 0.435, 0.569, 0.4716, 0.4965, 0.4716, 0.5012, 0.435, 0.569, 0.742, 0.5629, 0.7792, 0.5012, 0.7792, 0.4965, 0.742, 0.4077, 0.8332, 0.4085, 0.7997, 0.4709, 0.794, 0.4699, 0.8316, 0.493, 0.5135, 0.4909, 0.559, 0.411, 0.5593, 0.4178, 0.5138, 0.7135, 0.2043, 0.7511, 0.1954, 0.7639, 0.2289, 0.732, 0.253, 0.4965, 0.4716, 0.493, 0.5135, 0.4178, 0.5138, 0.4288, 0.4719, 0.6806, 0.2124, 0.7135, 0.2043, 0.732, 0.253, 0.7042, 0.2744, 0.5012, 0.435, 0.4965, 0.4716, 0.4288, 0.4719, 0.4436, 0.4352, 0.4965, 0.742, 0.5012, 0.7792, 0.4436, 0.7794, 0.4288, 0.7423, 0.9525, 0.6289, 0.9857, 0.6371, 0.9621, 0.6991, 0.934, 0.6776, 0.4931, 0.6998, 0.4965, 0.742, 0.4288, 0.7423, 0.4178, 0.7001, 0.9146, 0.62, 0.9525, 0.6289, 0.934, 0.6776, 0.9018, 0.6535, 0.4909, 0.654, 0.4931, 0.6998, 0.4178, 0.7001, 0.411, 0.6543, 0.8735, 0.6106, 0.9146, 0.62, 0.9018, 0.6535, 0.867, 0.6277, 0.4902, 0.6065, 0.4909, 0.654, 0.411, 0.6543, 0.4087, 0.6068, 0.4747, 0.9039, 0.4747, 0.87, 0.5374, 0.872, 0.5374, 0.91, 0.8307, 0.6012, 0.8735, 0.6106, 0.867, 0.6277, 0.4909, 0.559, 0.4902, 0.6065, 0.4087, 0.6068, 0.411, 0.5593, 0.4178, 0.7001, 0.4288, 0.7423, 0.3762, 0.7427, 0.3593, 0.7006, 0.9018, 0.6535, 0.934, 0.6776, 0.8997, 0.7149, 0.8782, 0.6792, 0.411, 0.6543, 0.4178, 0.7001, 0.3593, 0.7006, 0.3489, 0.6549, 0.867, 0.6277, 0.9018, 0.6535, 0.8782, 0.6792, 0.8549, 0.6408, 0.4087, 0.6068, 0.411, 0.6543, 0.3489, 0.6549, 0.3454, 0.6074, 0.4035, 0.8023, 0.402, 0.8281, 0.3386, 0.823, 0.3403, 0.794, 0.8307, 0.6012, 0.867, 0.6277, 0.8549, 0.6408, 0.411, 0.5593, 0.4087, 0.6068, 0.3454, 0.6074, 0.3489, 0.5599, 0.4014, 0.8618, 0.402, 0.8981, 0.3386, 0.9015, 0.338, 0.8607, 0.08045, 0.02356, 0.1228, 0.01202, 0.1277, 0.07754, 0.08505, 0.08528, 0.732, 0.253, 0.7639, 0.2289, 0.7874, 0.2546, 0.7662, 0.2903, 0.041, 0.04231, 0.08045, 0.02356, 0.08505, 0.08528, 0.04514, 0.09785, 0.7042, 0.2744, 0.732, 0.253, 0.7662, 0.2903, 0.7478, 0.3219, 0.9621, 0.6991, 0.9852, 0.717, 0.934, 0.7728, 0.9185, 0.7465, 0.6815, 0.2923, 0.7042, 0.2744, 0.7478, 0.3219, 0.7328, 0.3481, 0.934, 0.6776, 0.9621, 0.6991, 0.9185, 0.7465, 0.8997, 0.7149, 0.08505, 0.08528, 0.1277, 0.07754, 0.1304, 0.1634, 0.08755, 0.1662, 0.7662, 0.2903, 0.7874, 0.2546, 0.8183, 0.2685, 0.811, 0.3105, 0.04514, 0.09785, 0.08505, 0.08528, 0.08755, 0.1662, 0.04739, 0.1706, 0.7478, 0.3219, 0.7662, 0.2903, 0.811, 0.3105, 0.8048, 0.3475, 0.00951, 0.1148, 0.04514, 0.09785, 0.04739, 0.1706, 0.01142, 0.1767, 0.2927, 0.09796, 0.3246, 0.1149, 0.3265, 0.1768, 0.295, 0.1708, 0.8997, 0.7149, 0.9185, 0.7465, 0.8615, 0.7722, 0.8549, 0.7351, 0.2556, 0.08536, 0.2927, 0.09796, 0.295, 0.1708, 0.2581, 0.1662, 0.8782, 0.6792, 0.8997, 0.7149, 0.8549, 0.7351, 0.8474, 0.6931, 0.2146, 0.07758, 0.2556, 0.08536, 0.2581, 0.1662, 0.2173, 0.1634, 0.8549, 0.6408, 0.8782, 0.6792, 0.8474, 0.6931, 0.8392, 0.6479, 0.1715, 0.07495, 0.2146, 0.07758, 0.2173, 0.1634, 0.1742, 0.1625, 0.4074, 0.8696, 0.4077, 0.8332, 0.4699, 0.8316, 0.4696, 0.8723, 0.8307, 0.6012, 0.8549, 0.6408, 0.8392, 0.6479, 0.1277, 0.07754, 0.1715, 0.07495, 0.1742, 0.1625, 0.1304, 0.1634, 0.4077, 0.9032, 0.4074, 0.8696, 0.4696, 0.8723, 0.4699, 0.91, 0.8474, 0.6931, 0.8549, 0.7351, 0.8065, 0.7351, 0.814, 0.6931, 0.2173, 0.1634, 0.2581, 0.1662, 0.2581, 0.254, 0.2173, 0.2566, 0.8392, 0.6479, 0.8474, 0.6931, 0.814, 0.6931, 0.8222, 0.6479, 0.1742, 0.1625, 0.2173, 0.1634, 0.2173, 0.2566, 0.1742, 0.2574, 0.5414, 0.8337, 0.5416, 0.8005, 0.6043, 0.7941, 0.6041, 0.8313, 0.8307, 0.6012, 0.8392, 0.6479, 0.8222, 0.6479, 0.1304, 0.1634, 0.1742, 0.1625, 0.1742, 0.2574, 0.1304, 0.2565, 0.4085, 0.9291, 0.4077, 0.9032, 0.4699, 0.91, 0.4709, 0.939, 0.08755, 0.1662, 0.1304, 0.1634, 0.1304, 0.2565, 0.08755, 0.2539, 0.811, 0.3105, 0.8183, 0.2685, 0.8517, 0.2685, 0.8595, 0.3105, 0.04739, 0.1706, 0.08755, 0.1662, 0.08755, 0.2539, 0.04739, 0.2496, 0.8048, 0.3475, 0.811, 0.3105, 0.8595, 0.3105, 0.8664, 0.3475, 0.01142, 0.1767, 0.04739, 0.1706, 0.04739, 0.2496, 0.01142, 0.2438, 0.295, 0.1708, 0.3265, 0.1768, 0.3265, 0.244, 0.295, 0.2497, 0.8549, 0.7351, 0.8615, 0.7722, 0.7999, 0.7722, 0.8065, 0.7351, 0.2581, 0.1662, 0.295, 0.1708, 0.295, 0.2497, 0.2581, 0.254, 0.04739, 0.2496, 0.08755, 0.2539, 0.08505, 0.3351, 0.04514, 0.3227, 0.8664, 0.3475, 0.8595, 0.3105, 0.9042, 0.2903, 0.9234, 0.3219, 0.01142, 0.2438, 0.04739, 0.2496, 0.04514, 0.3227, 0.00951, 0.306, 0.295, 0.2497, 0.3265, 0.244, 0.3246, 0.3061, 0.2927, 0.3228, 0.8065, 0.7351, 0.7999, 0.7722, 0.7429, 0.7465, 0.7617, 0.7149, 0.2581, 0.254, 0.295, 0.2497, 0.2927, 0.3228, 0.2556, 0.3352, 0.814, 0.6931, 0.8065, 0.7351, 0.7617, 0.7149, 0.7832, 0.6792, 0.2173, 0.2566, 0.2581, 0.254, 0.2556, 0.3352, 0.2146, 0.3428, 0.8222, 0.6479, 0.814, 0.6931, 0.7832, 0.6792, 0.8065, 0.6408, 0.1742, 0.2574, 0.2173, 0.2566, 0.2146, 0.3428, 0.1715, 0.3454, 0.5414, 0.87, 0.5414, 0.8337, 0.6041, 0.8313, 0.6041, 0.872, 0.8307, 0.6012, 0.8222, 0.6479, 0.8065, 0.6408, 0.1304, 0.2565, 0.1742, 0.2574, 0.1715, 0.3454, 0.1277, 0.3428, 0.4747, 0.87, 0.4747, 0.8336, 0.5374, 0.8313, 0.5374, 0.872, 0.08755, 0.2539, 0.1304, 0.2565, 0.1277, 0.3428, 0.08505, 0.3351, 0.8595, 0.3105, 0.8517, 0.2685, 0.8825, 0.2546, 0.9042, 0.2903, 0.672, 0.9118, 0.7536, 0.8942, 0.7555, 0.8991, 0.6863, 0.9495, 0.6863, 0.9495, 0.7555, 0.8991, 0.759, 0.9029, 0.7127, 0.9783, 0.7127, 0.9783, 0.759, 0.9029, 0.7635, 0.9049, 0.7473, 0.9939, 0.7473, 0.9939, 0.7635, 0.9049, 0.7685, 0.9049, 0.7847, 0.9939, 0.7847, 0.9939, 0.7685, 0.9049, 0.773, 0.9029, 0.8192, 0.9783, 0.8192, 0.9783, 0.773, 0.9029, 0.7765, 0.8991, 0.8456, 0.9495, 0.8456, 0.9495, 0.7765, 0.8991, 0.7784, 0.8942, 0.8599, 0.9119, 0.8599, 0.9119, 0.7784, 0.8942, 0.7784, 0.8888, 0.8599, 0.8711, 0.8599, 0.8711, 0.7784, 0.8888, 0.7765, 0.8839, 0.8456, 0.8335, 0.8456, 0.8335, 0.7765, 0.8839, 0.773, 0.8801, 0.8192, 0.8047, 0.8192, 0.8047, 0.773, 0.8801, 0.7685, 0.878, 0.7847, 0.7891, 0.7847, 0.7891, 0.7685, 0.878, 0.7635, 0.878, 0.7473, 0.7891, 0.7473, 0.7891, 0.7635, 0.878, 0.759, 0.8801, 0.7127, 0.8047, 0.7127, 0.8047, 0.759, 0.8801, 0.7555, 0.8839, 0.6863, 0.8335, 0.6863, 0.8335, 0.7555, 0.8839, 0.7536, 0.8888, 0.672, 0.8711, 0.672, 0.8711, 0.7536, 0.8888, 0.7536, 0.8942, 0.672, 0.9118, 0.6397, 0.7936, 0.6431, 0.7945, 0.6371, 0.8212, 0.6336, 0.8203, 0.6287, 0.9191, 0.6241, 0.92, 0.6195, 0.893, 0.624, 0.892, 0.03587, 0.7953, 0.04074, 0.796, 0.03733, 0.8233, 0.03246, 0.8225, 0.6524, 0.7969, 0.6567, 0.7981, 0.6507, 0.8248, 0.6463, 0.8236, 0.01019, 0.9182, 0.005679, 0.9186, 0.004109, 0.8913, 0.008624, 0.8908, 0.01965, 0.9177, 0.0151, 0.9178, 0.01353, 0.8905, 0.01808, 0.8903, 0.02786, 0.7944, 0.03135, 0.7947, 0.02794, 0.822, 0.02446, 0.8216, 0.6431, 0.7945, 0.6476, 0.7957, 0.6415, 0.8223, 0.6371, 0.8212, 0.6463, 0.8236, 0.6507, 0.8248, 0.648, 0.857, 0.6434, 0.8574, 0.6103, 0.8948, 0.607, 0.8954, 0.6079, 0.8534, 0.6116, 0.8537, 0.01808, 0.8903, 0.01353, 0.8905, 0.01556, 0.8592, 0.0199, 0.8589, 0.6507, 0.8248, 0.6539, 0.8257, 0.6517, 0.857, 0.648, 0.857, 0.02794, 0.822, 0.03246, 0.8225, 0.0293, 0.8642, 0.025, 0.8634, 0.01353, 0.8905, 0.008624, 0.8908, 0.01069, 0.8589, 0.01556, 0.8592, 0.03246, 0.8225, 0.03733, 0.8233, 0.03418, 0.8643, 0.0293, 0.8642, 0.008624, 0.8908, 0.004109, 0.8913, 0.006011, 0.858, 0.01069, 0.8589, 0.0151, 0.9178, 0.01019, 0.9182, 0.008624, 0.8908, 0.01353, 0.8905, 0.6193, 0.921, 0.6149, 0.9218, 0.6103, 0.8948, 0.6147, 0.8939, 0.03135, 0.7947, 0.03587, 0.7953, 0.03246, 0.8225, 0.02794, 0.822, 0.6322, 0.9183, 0.6287, 0.9191, 0.624, 0.892, 0.6275, 0.8913, 0.6476, 0.7957, 0.6524, 0.7969, 0.6463, 0.8236, 0.6415, 0.8223, 0.04074, 0.796, 0.04522, 0.7968, 0.04181, 0.824, 0.03733, 0.8233, 0.6241, 0.92, 0.6193, 0.921, 0.6147, 0.8939, 0.6195, 0.893, 0.02316, 0.9178, 0.01965, 0.9177, 0.01808, 0.8903, 0.02159, 0.8904, 0.025, 0.8634, 0.0293, 0.8642, 0.03032, 0.8995, 0.02598, 0.8989, 0.01556, 0.8592, 0.01069, 0.8589, 0.01384, 0.8172, 0.01874, 0.8172, 0.0293, 0.8642, 0.03418, 0.8643, 0.03521, 0.8999, 0.03032, 0.8995, 0.01069, 0.8589, 0.006011, 0.858, 0.009162, 0.8171, 0.01384, 0.8172, 0.03418, 0.8643, 0.03891, 0.8637, 0.03989, 0.9001, 0.03521, 0.8999, 0.006011, 0.858, 0.002254, 0.8566, 0.005418, 0.8169, 0.009162, 0.8171, 0.03891, 0.8637, 0.04276, 0.8626, 0.04366, 0.9, 0.03989, 0.9001, 0.6253, 0.8567, 0.621, 0.8554, 0.6277, 0.8162, 0.6322, 0.8161, 0.6147, 0.8939, 0.6103, 0.8948, 0.6116, 0.8537, 0.6162, 0.8544, 0.6415, 0.8223, 0.6463, 0.8236, 0.6434, 0.8574, 0.6385, 0.8582, 0.6195, 0.893, 0.6147, 0.8939, 0.6162, 0.8544, 0.621, 0.8554, 0.6371, 0.8212, 0.6415, 0.8223, 0.6385, 0.8582, 0.6341, 0.8591, 0.624, 0.892, 0.6195, 0.893, 0.621, 0.8554, 0.6253, 0.8567, 0.04181, 0.824, 0.04522, 0.8247, 0.04276, 0.8626, 0.03891, 0.8637, 0.004109, 0.8913, 0.0006745, 0.8918, 0.002254, 0.8566, 0.006011, 0.858, 0.03733, 0.8233, 0.04181, 0.824, 0.03891, 0.8637, 0.03418, 0.8643, 0.009162, 0.8171, 0.005418, 0.8169, 0.005458, 0.7943, 0.009202, 0.7945, 0.03989, 0.9001, 0.04366, 0.9, 0.04219, 0.9225, 0.03842, 0.9226, 0.6322, 0.8161, 0.6277, 0.8162, 0.627, 0.7936, 0.6314, 0.7935, 0.6392, 0.8979, 0.6436, 0.8982, 0.6417, 0.9207, 0.6372, 0.9204, 0.6277, 0.8162, 0.6228, 0.8164, 0.6221, 0.7938, 0.627, 0.7936, 0.6436, 0.8982, 0.6485, 0.8987, 0.6465, 0.9212, 0.6417, 0.9207, 0.6228, 0.8164, 0.6182, 0.8166, 0.6174, 0.794, 0.6221, 0.7938, 0.6485, 0.8987, 0.6531, 0.8993, 0.6511, 0.9218, 0.6465, 0.9212, 0.648, 0.857, 0.6517, 0.857, 0.6567, 0.8999, 0.6531, 0.8993, 0.0199, 0.8589, 0.01556, 0.8592, 0.01874, 0.8172, 0.02312, 0.8171, 0.6116, 0.8537, 0.6079, 0.8534, 0.6145, 0.817, 0.6182, 0.8166, 0.6434, 0.8574, 0.648, 0.857, 0.6531, 0.8993, 0.6485, 0.8987, 0.6162, 0.8544, 0.6116, 0.8537, 0.6182, 0.8166, 0.6228, 0.8164, 0.6385, 0.8582, 0.6434, 0.8574, 0.6485, 0.8987, 0.6436, 0.8982, 0.621, 0.8554, 0.6162, 0.8544, 0.6228, 0.8164, 0.6277, 0.8162, 0.6341, 0.8591, 0.6385, 0.8582, 0.6436, 0.8982, 0.6392, 0.8979, 0.6913, 0.3611, 0.6819, 0.3591, 0.6868, 0.3591, 0.6913, 0.3611, 0.6947, 0.3649, 0.6774, 0.3611, 0.6819, 0.3591, 0.6947, 0.3649, 0.6966, 0.3699, 0.6739, 0.3649, 0.6774, 0.3611, 0.6966, 0.3699, 0.6966, 0.3752, 0.6721, 0.3699, 0.6739, 0.3649, 0.6966, 0.3752, 0.6947, 0.3802, 0.6721, 0.3752, 0.6721, 0.3699, 0.6739, 0.3802, 0.6721, 0.3752, 0.6947, 0.3802, 0.6913, 0.3839, 0.6774, 0.384, 0.6739, 0.3802, 0.6913, 0.3839, 0.6868, 0.386, 0.6819, 0.386, 0.6774, 0.384, 0.6868, 0.386, 0.03521, 0.8999, 0.03989, 0.9001, 0.03842, 0.9226, 0.03374, 0.9224, 0.01384, 0.8172, 0.009162, 0.8171, 0.009202, 0.7945, 0.01388, 0.7946, 0.03032, 0.8995, 0.03521, 0.8999, 0.03374, 0.9224, 0.02886, 0.9219, 0.01874, 0.8172, 0.01384, 0.8172, 0.01388, 0.7946, 0.01878, 0.7946, 0.02598, 0.8989, 0.03032, 0.8995, 0.02886, 0.9219, 0.02451, 0.9214, 0.6531, 0.8993, 0.6567, 0.8999, 0.6548, 0.9224, 0.6511, 0.9218, 0.02312, 0.8171, 0.01874, 0.8172, 0.01878, 0.7946, 0.02316, 0.7945, 0.6182, 0.8166, 0.6145, 0.817, 0.6138, 0.7944, 0.6174, 0.794])
me_sphere.materials.append(mat_fuse)
me_sphere.materials.append(mat_bomb)
me_sphere.use_remesh_preserve_volume = False
me_sphere.use_remesh_preserve_attributes = False
me_sphere.use_mirror_vertex_groups = False
me_sphere.update()

# ---- objects
ob_sphere = bpy.data.objects.new('Sphere', me_sphere)

# ---- transforms, parenting, visibility, modifiers, constraints
ob_sphere.location = (0.0, 0.0, 0.0)
ob_sphere.scale = (0.16, 0.16, 0.16)
ob_sphere.lineart.crease_threshold = 0.0

# ---- collection membership
col_collection.objects.link(ob_sphere)

# ---- scene / render settings (as saved in the file)
scene.frame_start = 1; scene.frame_end = 250; scene.frame_set(1)
scene.render.engine = 'BLENDER_EEVEE_NEXT'
scene.cycles.use_denoising = False
scene.cycles.samples = 128
scene.cycles.sampling_pattern = 'TABULATED_SOBOL'
scene.cycles.use_adaptive_sampling = False
scene.cycles.use_light_tree = False
scene.view_settings.view_transform = 'Filmic'
bpy.context.view_layer.update()

# ---- added for rendering (the .blend has no active camera and no usable light): camera, sun
cam_auto = bpy.data.cameras.new('AutoCamera')
cam_auto.lens = 50.0
cam_auto.sensor_width = 36.0
cam_auto.clip_end = 1000.0
ob_auto_camera = bpy.data.objects.new('AutoCamera', cam_auto)
scene.collection.objects.link(ob_auto_camera)
ob_auto_camera.location = (0.581343, -0.697612, 0.523016)
ob_auto_camera.rotation_euler = (1.09748, -7.21219e-08, 0.694738)
scene.camera = ob_auto_camera
light_auto_sun = bpy.data.lights.new('AutoSun', 'SUN')
light_auto_sun.energy = 3.0
light_auto_sun.angle = 0.0523599
ob_auto_sun = bpy.data.objects.new('AutoSun', light_auto_sun)
scene.collection.objects.link(ob_auto_sun)
ob_auto_sun.rotation_euler = (0.872665, 0.174533, 0.523599)
bpy.context.view_layer.update()

